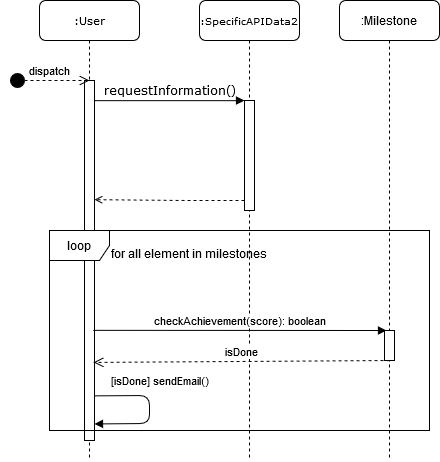

The diagram above was exported from draw.io. Its source (the exported page's mxGraphModel, read from the mxfile embedded in the PNG):
<mxGraphModel dx="1185" dy="659" grid="1" gridSize="10" guides="1" tooltips="1" connect="1" arrows="1" fold="1" page="1" pageScale="1" pageWidth="827" pageHeight="1169" math="0" shadow="0">
  <root>
    <mxCell id="0" />
    <mxCell id="1" parent="0" />
    <mxCell id="GVphZIHtw_MAk7-sEiKi-1" value="&lt;font style=&quot;font-size: 10px&quot;&gt;:SpecificAPIData2&lt;/font&gt;" style="shape=umlLifeline;perimeter=lifelinePerimeter;whiteSpace=wrap;html=1;container=1;collapsible=0;recursiveResize=0;outlineConnect=0;rounded=1;shadow=0;comic=0;labelBackgroundColor=none;strokeWidth=1;fontFamily=Verdana;fontSize=12;align=center;" parent="1" vertex="1">
      <mxGeometry x="240" y="80" width="100" height="460" as="geometry" />
    </mxCell>
    <mxCell id="GVphZIHtw_MAk7-sEiKi-2" value="" style="html=1;points=[];perimeter=orthogonalPerimeter;rounded=0;shadow=0;comic=0;labelBackgroundColor=none;strokeWidth=1;fontFamily=Verdana;fontSize=12;align=center;" parent="GVphZIHtw_MAk7-sEiKi-1" vertex="1">
      <mxGeometry x="45" y="100" width="10" height="110" as="geometry" />
    </mxCell>
    <mxCell id="GVphZIHtw_MAk7-sEiKi-5" value="&lt;font style=&quot;font-size: 11px&quot;&gt;:User&lt;/font&gt;" style="shape=umlLifeline;perimeter=lifelinePerimeter;whiteSpace=wrap;html=1;container=1;collapsible=0;recursiveResize=0;outlineConnect=0;rounded=1;shadow=0;comic=0;labelBackgroundColor=none;strokeWidth=1;fontFamily=Verdana;fontSize=12;align=center;" parent="1" vertex="1">
      <mxGeometry x="80" y="80" width="100" height="460" as="geometry" />
    </mxCell>
    <mxCell id="GVphZIHtw_MAk7-sEiKi-6" value="" style="html=1;points=[];perimeter=orthogonalPerimeter;rounded=0;shadow=0;comic=0;labelBackgroundColor=none;strokeWidth=1;fontFamily=Verdana;fontSize=12;align=center;" parent="GVphZIHtw_MAk7-sEiKi-5" vertex="1">
      <mxGeometry x="45" y="80" width="10" height="360" as="geometry" />
    </mxCell>
    <mxCell id="KEPSOjKt4vz269eun7iP-5" value="[isDone] sendEmail()" style="html=1;verticalAlign=bottom;endArrow=block;entryX=1;entryY=0.954;entryDx=0;entryDy=0;entryPerimeter=0;exitX=1;exitY=0.876;exitDx=0;exitDy=0;exitPerimeter=0;" edge="1" parent="GVphZIHtw_MAk7-sEiKi-5" source="GVphZIHtw_MAk7-sEiKi-6" target="GVphZIHtw_MAk7-sEiKi-6">
      <mxGeometry x="-0.2029" y="11" width="80" relative="1" as="geometry">
        <mxPoint x="50" y="390" as="sourcePoint" />
        <mxPoint x="130" y="390" as="targetPoint" />
        <Array as="points">
          <mxPoint x="110" y="395" />
          <mxPoint x="110" y="423" />
        </Array>
        <mxPoint x="-1" y="-5" as="offset" />
      </mxGeometry>
    </mxCell>
    <mxCell id="GVphZIHtw_MAk7-sEiKi-7" value="requestInformation()" style="html=1;verticalAlign=bottom;endArrow=block;entryX=0;entryY=0;labelBackgroundColor=none;fontFamily=Verdana;fontSize=12;edgeStyle=elbowEdgeStyle;elbow=vertical;" parent="1" source="GVphZIHtw_MAk7-sEiKi-6" target="GVphZIHtw_MAk7-sEiKi-2" edge="1">
      <mxGeometry relative="1" as="geometry">
        <mxPoint x="220" y="190" as="sourcePoint" />
      </mxGeometry>
    </mxCell>
    <mxCell id="GVphZIHtw_MAk7-sEiKi-10" value="" style="endArrow=open;html=1;dashed=1;endFill=0;entryX=1;entryY=0.331;entryDx=0;entryDy=0;entryPerimeter=0;" parent="1" source="GVphZIHtw_MAk7-sEiKi-2" target="GVphZIHtw_MAk7-sEiKi-6" edge="1">
      <mxGeometry width="50" height="50" relative="1" as="geometry">
        <mxPoint x="220" y="380" as="sourcePoint" />
        <mxPoint x="150" y="280" as="targetPoint" />
        <Array as="points">
          <mxPoint x="230" y="280" />
        </Array>
      </mxGeometry>
    </mxCell>
    <mxCell id="GVphZIHtw_MAk7-sEiKi-11" value="dispatch" style="html=1;verticalAlign=bottom;startArrow=circle;startFill=1;endArrow=open;startSize=6;endSize=8;dashed=1;" parent="1" edge="1">
      <mxGeometry width="80" relative="1" as="geometry">
        <mxPoint x="50" y="160" as="sourcePoint" />
        <mxPoint x="130" y="160" as="targetPoint" />
      </mxGeometry>
    </mxCell>
    <mxCell id="GVphZIHtw_MAk7-sEiKi-13" value=":Milestone" style="shape=umlLifeline;perimeter=lifelinePerimeter;whiteSpace=wrap;html=1;container=1;collapsible=0;recursiveResize=0;outlineConnect=0;rounded=1;" parent="1" vertex="1">
      <mxGeometry x="380" y="80" width="100" height="460" as="geometry" />
    </mxCell>
    <mxCell id="GVphZIHtw_MAk7-sEiKi-16" value="loop" style="shape=umlFrame;whiteSpace=wrap;html=1;rounded=1;" parent="1" vertex="1">
      <mxGeometry x="90" y="310" width="380" height="200" as="geometry" />
    </mxCell>
    <mxCell id="GVphZIHtw_MAk7-sEiKi-17" value="for all element in milestones" style="text;align=center;fontStyle=0;verticalAlign=middle;spacingLeft=3;spacingRight=3;strokeColor=none;rotatable=0;points=[[0,0.5],[1,0.5]];portConstraint=eastwest;rounded=1;" parent="1" vertex="1">
      <mxGeometry x="190" y="320" width="80" height="26" as="geometry" />
    </mxCell>
    <mxCell id="KEPSOjKt4vz269eun7iP-1" value="checkAchievement(score): boolean" style="html=1;verticalAlign=bottom;endArrow=block;entryX=0.2;entryY=0;entryDx=0;entryDy=0;entryPerimeter=0;exitX=0.867;exitY=0.694;exitDx=0;exitDy=0;exitPerimeter=0;" edge="1" parent="1" source="GVphZIHtw_MAk7-sEiKi-6" target="KEPSOjKt4vz269eun7iP-2">
      <mxGeometry width="80" relative="1" as="geometry">
        <mxPoint x="140" y="410" as="sourcePoint" />
        <mxPoint x="210" y="410" as="targetPoint" />
      </mxGeometry>
    </mxCell>
    <mxCell id="KEPSOjKt4vz269eun7iP-2" value="" style="html=1;points=[];perimeter=orthogonalPerimeter;" vertex="1" parent="1">
      <mxGeometry x="425" y="410" width="10" height="30" as="geometry" />
    </mxCell>
    <mxCell id="KEPSOjKt4vz269eun7iP-4" value="isDone" style="html=1;verticalAlign=bottom;endArrow=open;dashed=1;endSize=8;entryX=0.91;entryY=0.783;entryDx=0;entryDy=0;entryPerimeter=0;" edge="1" parent="1" target="GVphZIHtw_MAk7-sEiKi-6">
      <mxGeometry relative="1" as="geometry">
        <mxPoint x="430" y="440" as="sourcePoint" />
        <mxPoint x="140" y="440" as="targetPoint" />
      </mxGeometry>
    </mxCell>
  </root>
</mxGraphModel>